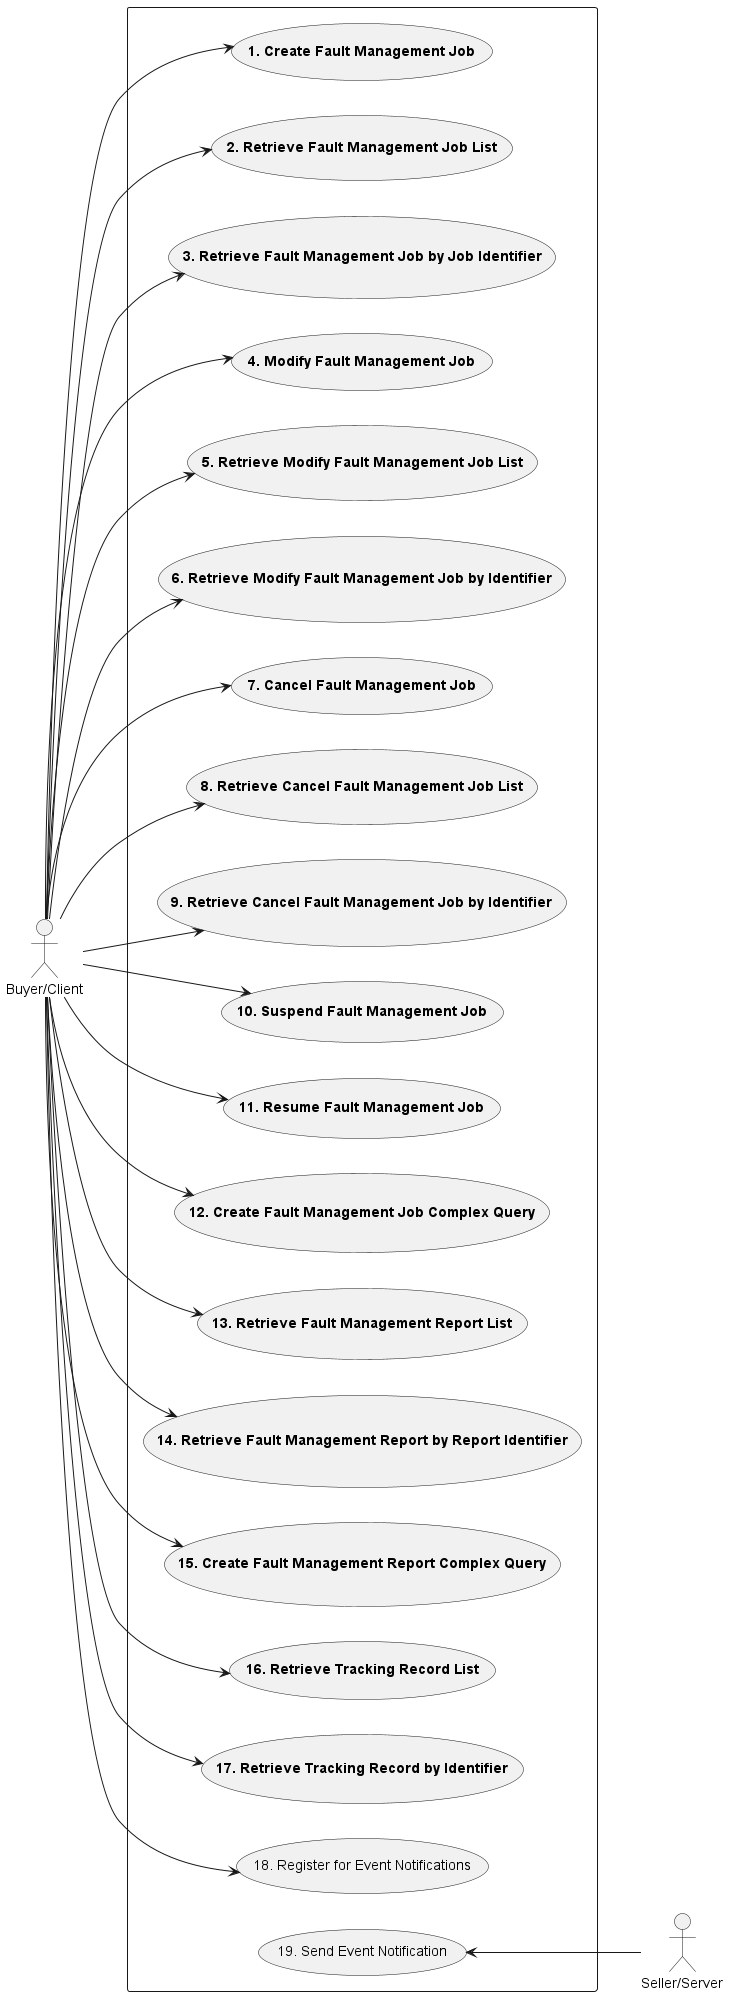

The diagram above was rendered by PlantUML. Its source (embedded in the PNG):
@startuml fmUsecases

left to right direction

actor "Buyer/Client" as B
actor "Seller/Server" as S

rectangle {
Usecase UC1 as "**1. Create Fault Management Job**"
Usecase UC2 as "**2. Retrieve Fault Management Job List**"
Usecase UC3 as "**3. Retrieve Fault Management Job by Job Identifier**"
Usecase UC4 as "**4. Modify Fault Management Job**"
Usecase UC5 as "**5. Retrieve Modify Fault Management Job List**"
Usecase UC6 as "**6. Retrieve Modify Fault Management Job by Identifier**"
Usecase UC7 as "**7. Cancel Fault Management Job**"
Usecase UC8 as "**8. Retrieve Cancel Fault Management Job List**"
Usecase UC9 as "**9. Retrieve Cancel Fault Management Job by Identifier**"
Usecase UC10 as "**10. Suspend Fault Management Job**"
Usecase UC11 as "**11. Resume Fault Management Job**"
Usecase UC12 as "**12. Create Fault Management Job Complex Query**"
Usecase UC13 as "**13. Retrieve Fault Management Report List**"
Usecase UC14 as "**14. Retrieve Fault Management Report by Report Identifier**"
Usecase UC15 as "**15. Create Fault Management Report Complex Query**"
Usecase UC16 as "**16. Retrieve Tracking Record List**"
Usecase UC17 as "**17. Retrieve Tracking Record by Identifier**"
Usecase UC18 as "18. Register for Event Notifications"
Usecase UC19 as "19. Send Event Notification"
}

B --> UC1
B --> UC2
B --> UC3
B --> UC4
B --> UC5
B --> UC6
B --> UC7
B --> UC8
B --> UC9
B --> UC10
B --> UC11
B --> UC12
B --> UC13
B --> UC14
B --> UC15
B --> UC16
B --> UC17
B --> UC18
UC19 <-- S

@enduml